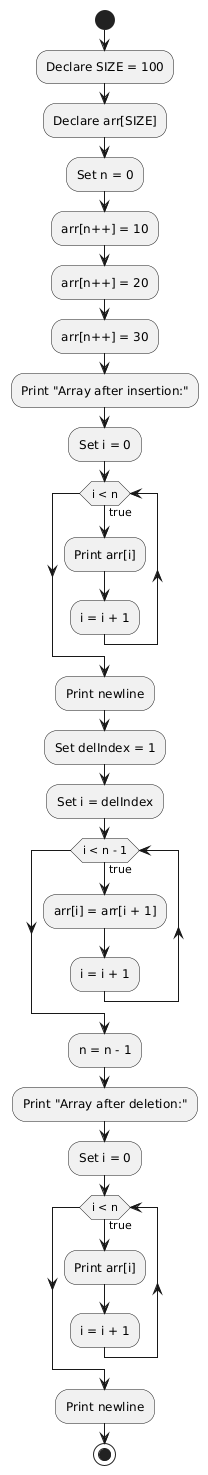

The diagram above was rendered by PlantUML. Its source (embedded in the PNG):
@startuml
start

:Declare SIZE = 100;
:Declare arr[SIZE];
:Set n = 0;

' Insertion
:arr[n++] = 10;
:arr[n++] = 20;
:arr[n++] = 30;

:Print "Array after insertion:";
:Set i = 0;
while (i < n) is (true)
  :Print arr[i];
  :i = i + 1;
endwhile
:Print newline;

' Deletion
:Set delIndex = 1;
:Set i = delIndex;
while (i < n - 1) is (true)
  :arr[i] = arr[i + 1];
  :i = i + 1;
endwhile
:n = n - 1;

:Print "Array after deletion:";
:Set i = 0;
while (i < n) is (true)
  :Print arr[i];
  :i = i + 1;
endwhile
:Print newline;

stop
@enduml